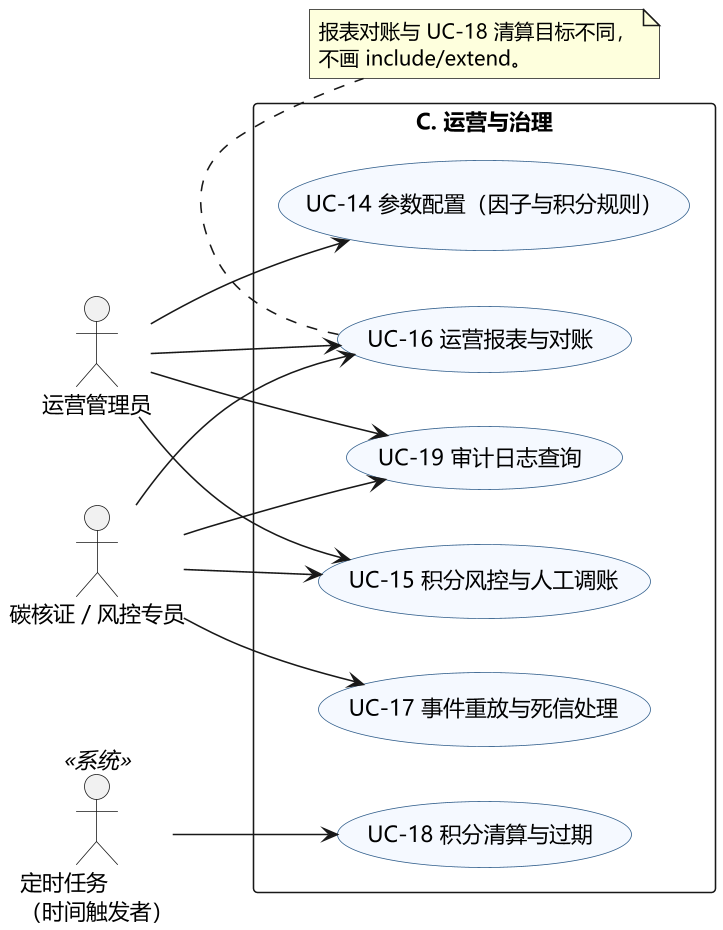

The diagram above was rendered by PlantUML. Its source (embedded in the PNG):
@startuml 图1-4 用例图：运营与治理（模块 C）
' 依据：需求规格说明书 §2.3.1 分区原则；与图1-1 总览一致
skinparam defaultFontName "Microsoft YaHei"
skinparam dpi 150
skinparam shadowing false
left to right direction
skinparam usecase {
  BackgroundColor #F5F9FF
  BorderColor #2E5C8A
}

actor "运营管理员" as R2
actor "碳核证 / 风控专员" as R4
actor "定时任务\n（时间触发者）" as R6 <<系统>>

rectangle "C. 运营与治理" {
  usecase "UC-14 参数配置（因子与积分规则）" as UC14
  usecase "UC-15 积分风控与人工调账" as UC15
  usecase "UC-16 运营报表与对账" as UC16
  usecase "UC-17 事件重放与死信处理" as UC17
  usecase "UC-18 积分清算与过期" as UC18
  usecase "UC-19 审计日志查询" as UC19
}

R2 --> UC14
R2 --> UC15
R2 --> UC16
R2 --> UC19
R4 --> UC15
R4 --> UC16
R4 --> UC17
R4 --> UC19
R6 --> UC18

note bottom of UC16
  报表对账与 UC-18 清算目标不同，
  不画 include/extend。
end note
@enduml